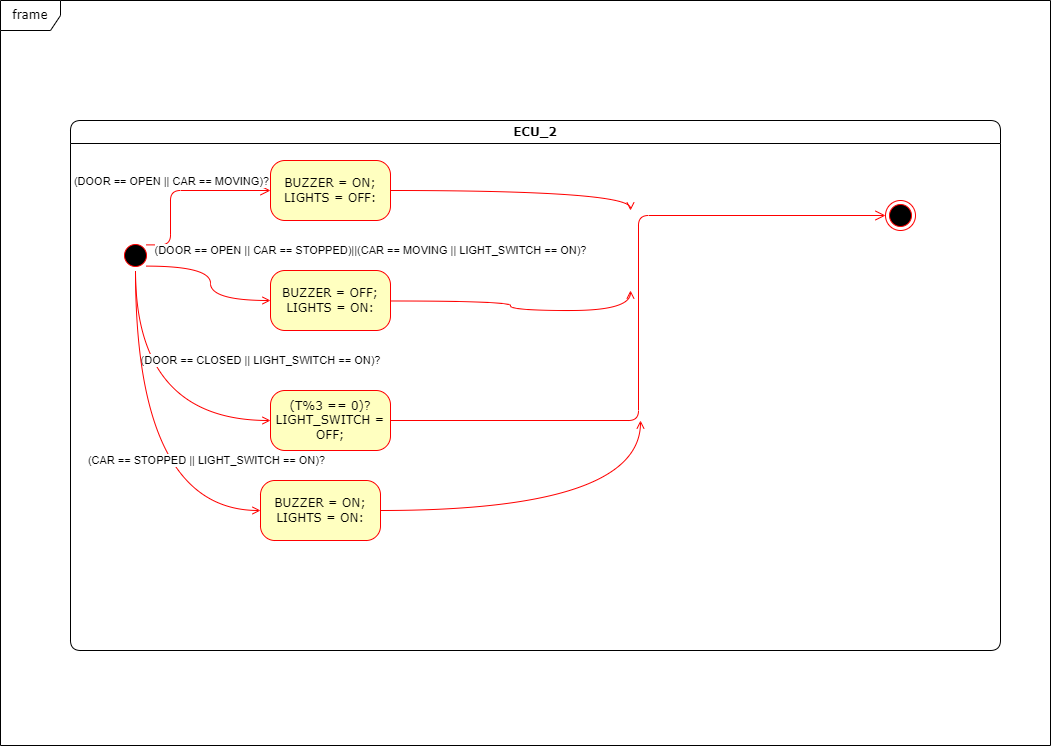

The diagram above was exported from draw.io. Its source (the exported page's mxGraphModel, read from the mxfile embedded in the PNG):
<mxGraphModel dx="1695" dy="450" grid="1" gridSize="10" guides="1" tooltips="1" connect="1" arrows="1" fold="1" page="1" pageScale="1" pageWidth="827" pageHeight="1169" math="0" shadow="0">
  <root>
    <mxCell id="0" />
    <mxCell id="1" parent="0" />
    <mxCell id="ifR2tWAHnEVy0Lht6Su1-1" value="ECU_2" style="swimlane;whiteSpace=wrap;html=1;rounded=1;shadow=0;comic=0;labelBackgroundColor=none;strokeWidth=1;fontFamily=Verdana;fontSize=12;align=center;" vertex="1" parent="1">
      <mxGeometry x="-70" y="340" width="930" height="530" as="geometry" />
    </mxCell>
    <mxCell id="ifR2tWAHnEVy0Lht6Su1-2" value="BUZZER = ON;&lt;br&gt;LIGHTS = OFF:" style="rounded=1;whiteSpace=wrap;html=1;arcSize=24;fillColor=#ffffc0;strokeColor=#ff0000;shadow=0;comic=0;labelBackgroundColor=none;fontFamily=Verdana;fontSize=12;fontColor=#000000;align=center;" vertex="1" parent="ifR2tWAHnEVy0Lht6Su1-1">
      <mxGeometry x="200" y="40" width="120" height="60" as="geometry" />
    </mxCell>
    <mxCell id="ifR2tWAHnEVy0Lht6Su1-3" value="" style="ellipse;html=1;shape=endState;fillColor=#000000;strokeColor=#ff0000;rounded=1;shadow=0;comic=0;labelBackgroundColor=none;fontFamily=Verdana;fontSize=12;fontColor=#000000;align=center;" vertex="1" parent="ifR2tWAHnEVy0Lht6Su1-1">
      <mxGeometry x="815" y="80" width="30" height="30" as="geometry" />
    </mxCell>
    <mxCell id="ifR2tWAHnEVy0Lht6Su1-4" style="edgeStyle=elbowEdgeStyle;html=1;labelBackgroundColor=none;endArrow=open;endSize=8;strokeColor=#ff0000;fontFamily=Verdana;fontSize=12;align=left;exitX=0;exitY=0;exitDx=0;exitDy=0;" edge="1" parent="ifR2tWAHnEVy0Lht6Su1-1" source="ifR2tWAHnEVy0Lht6Su1-9" target="ifR2tWAHnEVy0Lht6Su1-2">
      <mxGeometry relative="1" as="geometry">
        <Array as="points">
          <mxPoint x="100" y="70" />
          <mxPoint x="160" y="130" />
        </Array>
      </mxGeometry>
    </mxCell>
    <mxCell id="ifR2tWAHnEVy0Lht6Su1-5" value="(DOOR == OPEN || CAR == MOVING)?" style="edgeLabel;html=1;align=center;verticalAlign=middle;resizable=0;points=[];" vertex="1" connectable="0" parent="ifR2tWAHnEVy0Lht6Su1-4">
      <mxGeometry x="0.175" y="2" relative="1" as="geometry">
        <mxPoint x="-26" y="-8" as="offset" />
      </mxGeometry>
    </mxCell>
    <mxCell id="ifR2tWAHnEVy0Lht6Su1-6" value="&lt;span style=&quot;color: rgb(0, 0, 0); font-family: Helvetica; font-size: 11px; font-style: normal; font-variant-ligatures: normal; font-variant-caps: normal; font-weight: 400; letter-spacing: normal; orphans: 2; text-align: center; text-indent: 0px; text-transform: none; widows: 2; word-spacing: 0px; -webkit-text-stroke-width: 0px; background-color: rgb(255, 255, 255); text-decoration-thickness: initial; text-decoration-style: initial; text-decoration-color: initial; float: none; display: inline !important;&quot;&gt;(DOOR == OPEN || CAR == STOPPED)||(CAR == MOVING || LIGHT_SWITCH == ON)?&lt;/span&gt;" style="edgeStyle=orthogonalEdgeStyle;curved=1;rounded=0;orthogonalLoop=1;jettySize=auto;html=1;exitX=1;exitY=0;exitDx=0;exitDy=0;entryX=0;entryY=0.5;entryDx=0;entryDy=0;strokeColor=#FF0000;endArrow=open;endFill=0;" edge="1" parent="ifR2tWAHnEVy0Lht6Su1-1" source="ifR2tWAHnEVy0Lht6Su1-9" target="ifR2tWAHnEVy0Lht6Su1-10">
      <mxGeometry x="1" y="112" relative="1" as="geometry">
        <mxPoint x="100" y="62" as="offset" />
      </mxGeometry>
    </mxCell>
    <mxCell id="ifR2tWAHnEVy0Lht6Su1-7" value="&lt;span style=&quot;color: rgb(0, 0, 0); font-family: Helvetica; font-size: 11px; font-style: normal; font-variant-ligatures: normal; font-variant-caps: normal; font-weight: 400; letter-spacing: normal; orphans: 2; text-align: center; text-indent: 0px; text-transform: none; widows: 2; word-spacing: 0px; -webkit-text-stroke-width: 0px; background-color: rgb(255, 255, 255); text-decoration-thickness: initial; text-decoration-style: initial; text-decoration-color: initial; float: none; display: inline !important;&quot;&gt;(DOOR == CLOSED || LIGHT_SWITCH == ON)?&lt;/span&gt;" style="edgeStyle=orthogonalEdgeStyle;curved=1;rounded=0;orthogonalLoop=1;jettySize=auto;html=1;exitX=1;exitY=0.5;exitDx=0;exitDy=0;entryX=0;entryY=0.5;entryDx=0;entryDy=0;strokeColor=#FF0000;endArrow=open;endFill=0;" edge="1" parent="ifR2tWAHnEVy0Lht6Su1-1" source="ifR2tWAHnEVy0Lht6Su1-9" target="ifR2tWAHnEVy0Lht6Su1-12">
      <mxGeometry x="0.9298" y="60" relative="1" as="geometry">
        <mxPoint as="offset" />
      </mxGeometry>
    </mxCell>
    <mxCell id="ifR2tWAHnEVy0Lht6Su1-8" value="&lt;span style=&quot;color: rgb(0, 0, 0); font-family: Helvetica; font-size: 11px; font-style: normal; font-variant-ligatures: normal; font-variant-caps: normal; font-weight: 400; letter-spacing: normal; orphans: 2; text-align: center; text-indent: 0px; text-transform: none; widows: 2; word-spacing: 0px; -webkit-text-stroke-width: 0px; background-color: rgb(255, 255, 255); text-decoration-thickness: initial; text-decoration-style: initial; text-decoration-color: initial; float: none; display: inline !important;&quot;&gt;(CAR == STOPPED || LIGHT_SWITCH == ON)?&lt;/span&gt;" style="edgeStyle=orthogonalEdgeStyle;curved=1;rounded=0;orthogonalLoop=1;jettySize=auto;html=1;exitX=1;exitY=0.5;exitDx=0;exitDy=0;entryX=0;entryY=0.5;entryDx=0;entryDy=0;strokeColor=#FF0000;endArrow=open;endFill=0;" edge="1" parent="ifR2tWAHnEVy0Lht6Su1-1" source="ifR2tWAHnEVy0Lht6Su1-9" target="ifR2tWAHnEVy0Lht6Su1-13">
      <mxGeometry x="0.7053" y="50" relative="1" as="geometry">
        <mxPoint as="offset" />
      </mxGeometry>
    </mxCell>
    <mxCell id="ifR2tWAHnEVy0Lht6Su1-9" value="" style="ellipse;html=1;shape=startState;fillColor=#000000;strokeColor=#ff0000;rounded=1;shadow=0;comic=0;labelBackgroundColor=none;fontFamily=Verdana;fontSize=12;fontColor=#000000;align=center;direction=south;" vertex="1" parent="ifR2tWAHnEVy0Lht6Su1-1">
      <mxGeometry x="50" y="120" width="30" height="30" as="geometry" />
    </mxCell>
    <mxCell id="ifR2tWAHnEVy0Lht6Su1-10" value="BUZZER = OFF;&lt;br&gt;LIGHTS = ON:" style="rounded=1;whiteSpace=wrap;html=1;arcSize=24;fillColor=#ffffc0;strokeColor=#ff0000;shadow=0;comic=0;labelBackgroundColor=none;fontFamily=Verdana;fontSize=12;fontColor=#000000;align=center;" vertex="1" parent="ifR2tWAHnEVy0Lht6Su1-1">
      <mxGeometry x="200" y="150" width="120" height="60" as="geometry" />
    </mxCell>
    <mxCell id="ifR2tWAHnEVy0Lht6Su1-11" style="edgeStyle=elbowEdgeStyle;html=1;labelBackgroundColor=none;endArrow=open;endSize=8;strokeColor=#ff0000;fontFamily=Verdana;fontSize=12;align=left;" edge="1" parent="ifR2tWAHnEVy0Lht6Su1-1" source="ifR2tWAHnEVy0Lht6Su1-12" target="ifR2tWAHnEVy0Lht6Su1-3">
      <mxGeometry relative="1" as="geometry" />
    </mxCell>
    <mxCell id="ifR2tWAHnEVy0Lht6Su1-12" value="(T%3 == 0)?&lt;br&gt;LIGHT_SWITCH = OFF;" style="rounded=1;whiteSpace=wrap;html=1;arcSize=24;fillColor=#ffffc0;strokeColor=#ff0000;shadow=0;comic=0;labelBackgroundColor=none;fontFamily=Verdana;fontSize=12;fontColor=#000000;align=center;" vertex="1" parent="ifR2tWAHnEVy0Lht6Su1-1">
      <mxGeometry x="200" y="270" width="120" height="60" as="geometry" />
    </mxCell>
    <mxCell id="ifR2tWAHnEVy0Lht6Su1-13" value="BUZZER = ON;&lt;br&gt;LIGHTS = ON:" style="rounded=1;whiteSpace=wrap;html=1;arcSize=24;fillColor=#ffffc0;strokeColor=#ff0000;shadow=0;comic=0;labelBackgroundColor=none;fontFamily=Verdana;fontSize=12;fontColor=#000000;align=center;" vertex="1" parent="ifR2tWAHnEVy0Lht6Su1-1">
      <mxGeometry x="190" y="360" width="120" height="60" as="geometry" />
    </mxCell>
    <mxCell id="ifR2tWAHnEVy0Lht6Su1-14" value="frame" style="shape=umlFrame;whiteSpace=wrap;html=1;rounded=1;shadow=0;comic=0;labelBackgroundColor=none;strokeWidth=1;fontFamily=Verdana;fontSize=12;align=center;" vertex="1" parent="1">
      <mxGeometry x="-140" y="220" width="1050" height="745" as="geometry" />
    </mxCell>
    <mxCell id="ifR2tWAHnEVy0Lht6Su1-15" style="edgeStyle=orthogonalEdgeStyle;curved=1;rounded=0;orthogonalLoop=1;jettySize=auto;html=1;exitX=1;exitY=0.5;exitDx=0;exitDy=0;strokeColor=#FF0000;endArrow=open;endFill=0;" edge="1" parent="1">
      <mxGeometry relative="1" as="geometry">
        <mxPoint x="490" y="510" as="targetPoint" />
        <mxPoint x="250" y="520.5" as="sourcePoint" />
      </mxGeometry>
    </mxCell>
    <mxCell id="ifR2tWAHnEVy0Lht6Su1-16" style="edgeStyle=orthogonalEdgeStyle;curved=1;rounded=0;orthogonalLoop=1;jettySize=auto;html=1;exitX=1;exitY=0.5;exitDx=0;exitDy=0;strokeColor=#FF0000;endArrow=open;endFill=0;" edge="1" parent="1">
      <mxGeometry relative="1" as="geometry">
        <mxPoint x="490" y="430" as="targetPoint" />
        <mxPoint x="250" y="410" as="sourcePoint" />
      </mxGeometry>
    </mxCell>
    <mxCell id="ifR2tWAHnEVy0Lht6Su1-17" style="edgeStyle=orthogonalEdgeStyle;curved=1;rounded=0;orthogonalLoop=1;jettySize=auto;html=1;exitX=1;exitY=0.5;exitDx=0;exitDy=0;strokeColor=#FF0000;endArrow=open;endFill=0;" edge="1" parent="1">
      <mxGeometry relative="1" as="geometry">
        <mxPoint x="500" y="640" as="targetPoint" />
        <mxPoint x="240" y="730" as="sourcePoint" />
      </mxGeometry>
    </mxCell>
  </root>
</mxGraphModel>